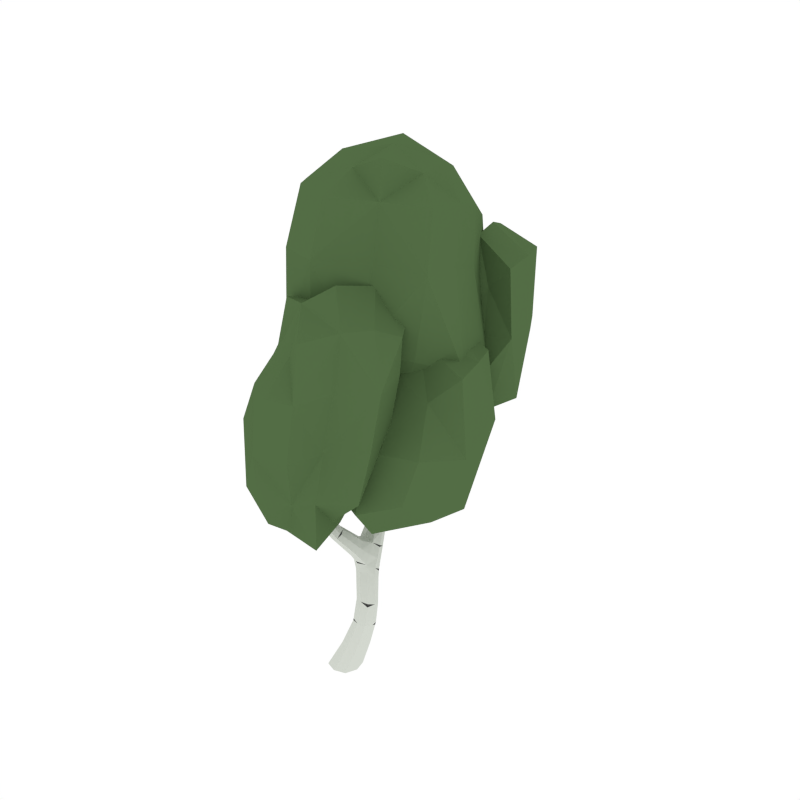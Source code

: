# Source: BirchTree_1.blend  (saved by Blender 2.81.16; exported with 4.5.12 LTS)
import bpy
from mathutils import Matrix  # noqa: F401  (used for matrix-valued properties, if any)

bpy.ops.wm.read_factory_settings(use_empty=True)
scene = bpy.context.scene
scene.name = 'Scene'

# ---- collections
col_collection_1 = bpy.data.collections.new('Collection 1'); scene.collection.children.link(col_collection_1)

# ---- materials (node trees are filled in below, after node groups)
mat_white = bpy.data.materials.new('White')
mat_white.alpha_threshold = 0.0
mat_white.diffuse_color = (0.6554, 0.686, 0.6257, 1.0)
mat_white.roughness = 0.5
mat_black = bpy.data.materials.new('Black')
mat_black.alpha_threshold = 0.0
mat_black.diffuse_color = (0.05497, 0.05497, 0.05497, 1.0)
mat_black.roughness = 0.5
mat_green = bpy.data.materials.new('Green')
mat_green.alpha_threshold = 0.0
mat_green.diffuse_color = (0.08744, 0.1523, 0.05986, 1.0)
mat_green.roughness = 0.5
mat_darkgreen = bpy.data.materials.new('DarkGreen')
mat_darkgreen.alpha_threshold = 0.0
mat_darkgreen.diffuse_color = (0.05316, 0.09084, 0.03697, 1.0)
mat_darkgreen.roughness = 0.5

# ---- material node trees

# ---- world
world_world = bpy.data.worlds.new('World'); scene.world = world_world
world_world.color = (1.0, 1.0, 1.0)
world_world.use_sun_shadow = False
world_world.sun_shadow_jitter_overblur = 0.0
world_world.cycles.sampling_method = 'NONE'
world_world.cycles.sample_map_resolution = 256

# ---- meshes
me_plane = bpy.data.meshes.new('Plane')
me_plane.from_pydata([(0.01736, -0.01319, 0.04334)], [], [])
_uv = me_plane.uv_layers.new(name='UVMap')
_uv.uv.foreach_set('vector', [])
me_plane.use_remesh_fix_poles = True
me_plane.use_remesh_preserve_attributes = False
me_plane.use_mirror_vertex_groups = False
me_plane.update()
me_cube = bpy.data.meshes.new('Cube')
me_cube.from_pydata([(-0.03067, 0.02068, 0.1795), (0.06396, 0.1084, 0.1715), (0.147, 0.02068, 0.1795), (0.05233, -0.06703, 0.1874), (-0.001354, -0.03261, -0.006082), (0.09101, 0.1868, 0.6599), (0.04778, 0.2655, 0.7539), (-0.04568, 0.1868, 0.6599), (0.01092, 0.1221, 0.7028), (0.03441, 0.2515, 0.617), (-0.1056, 0.3636, 0.9155), (-0.089, 0.2656, 0.7539), (-0.07937, 0.04583, 1.006), (-0.008785, 0.3231, 0.7073), (-0.236, -0.09346, 1.47), (-0.1438, 0.1, 1.025), (-0.1208, -0.007947, 0.9857), (-0.1853, 0.04623, 1.006), (-0.1745, -0.1589, 2.249), (-0.2574, -0.1421, 1.471), (-0.3134, -0.09177, 1.47), (-0.2919, -0.04311, 1.468), (-0.1913, -0.1256, 2.275), (-0.2233, -0.1223, 2.247), (-0.2148, -0.09044, 2.245), (-0.166, -0.127, 2.247), (-0.1779, 0.6313, 1.424), (-0.09257, 0.4789, 0.8623), (-0.03118, 0.4172, 0.8889), (-0.167, 0.4254, 0.8889), (-0.2822, 0.5868, 1.625), (-0.2723, 0.6799, 1.424), (-0.2412, 0.6153, 1.437), (-0.209, 0.6958, 1.412), (-0.03062, 0.7597, 1.983), (-0.217, 0.7345, 1.517), (-0.187, 0.6717, 1.539), (-0.2758, 0.7257, 1.539), (0.03198, 0.734, 2.653), (-0.04554, 0.7121, 1.995), (-0.08708, 0.8086, 1.995), (-0.102, 0.761, 2.007), (-0.328, 0.5327, 2.266), (-0.2338, 0.5898, 1.67), (-0.3084, 0.6341, 1.67), (-0.2599, 0.6371, 1.715), (-0.3068, 0.5134, 2.337), (-0.2914, 0.5426, 2.269), (-0.283, 0.5061, 2.266), (-0.3196, 0.4961, 2.264), (-0.1936, 0.7253, 1.741), (-0.2044, 0.7799, 1.716), (-0.1397, 0.7023, 1.716), (-0.1504, 0.7569, 1.692), (0.03057, 0.766, 2.686), (0.02319, 0.7972, 2.653), (0.0007305, 0.7633, 2.65), (0.05444, 0.768, 2.657), (-0.2067, 0.8865, 1.128), (-0.173, 0.478, 1.04), (-0.2313, 0.5443, 1.034), (-0.1022, 0.5215, 1.034), (-0.1335, 1.208, 1.27), (-0.158, 0.8584, 1.172), (-0.09605, 0.8542, 1.128), (-0.1448, 0.8823, 1.084), (-0.1086, 1.278, 1.622), (-0.1394, 1.153, 1.339), (-0.1877, 1.201, 1.304), (-0.08514, 1.161, 1.304), (-0.01125, 1.617, 1.799), (-0.1645, 1.428, 1.467), (-0.0627, 1.385, 1.467), (-0.114, 1.434, 1.433), (-0.03773, 1.641, 1.853), (-0.03367, 1.652, 1.791), (-0.05097, 1.605, 1.808), (-0.07338, 1.641, 1.799), (-0.05738, 1.306, 2.059), (-0.05653, 1.293, 1.639), (-0.1384, 1.337, 1.639), (-0.08641, 1.352, 1.655), (-0.06073, 1.279, 2.11), (-0.03507, 1.255, 2.059), (-0.07056, 1.244, 2.058), (-0.09287, 1.294, 2.059), (-0.1239, 1.531, 1.567), (-0.08091, 1.492, 1.598), (-0.07715, 1.535, 1.536), (-0.03413, 1.495, 1.567), (-0.2073, -0.113, 1.861), (-0.2599, -0.06922, 1.859), (-0.2743, -0.1098, 1.861), (-0.2216, -0.1536, 1.863), (-0.3163, 0.5192, 1.968), (-0.273, 0.5272, 1.987), (-0.2841, 0.5672, 2.006), (-0.3274, 0.5592, 1.987), (0.03682, 0.7632, 2.381), (-0.03051, 0.7616, 2.385), (-0.01018, 0.8021, 2.383), (0.01649, 0.7227, 2.383), (-0.1051, 1.282, 1.891), (-0.0819, 1.227, 1.891), (-0.04388, 1.24, 1.891), (-0.0671, 1.296, 1.892), (-0.08774, 1.617, 1.693), (-0.05886, 1.581, 1.71), (-0.0441, 1.625, 1.676), (-0.01523, 1.589, 1.693), (-0.01299, -0.1419, -0.006082), (0.1079, -0.03261, -0.006082), (0.01028, 0.07668, -0.006082), (-0.1106, -0.03261, -0.006082), (0.08284, 0.1867, 0.4612), (0.07302, 0.0556, 0.5155), (0.009585, 0.1211, 0.4883), (0.1463, 0.1211, 0.4883), (-0.1264, 0.1591, 0.8625), (-0.04114, 0.09578, 0.8252), (-0.0842, 0.2222, 0.8998), (0.001082, 0.1589, 0.8625), (-0.1462, 0.6706, 1.004), (-0.09627, 0.6582, 1.057), (-0.1694, 0.6725, 1.11), (-0.2194, 0.6848, 1.057), (-0.1883, 0.6351, 1.216), (-0.2125, 0.5488, 1.232), (-0.2563, 0.6105, 1.224), (-0.1445, 0.5734, 1.224), (-0.2298, -0.002928, 1.266), (-0.2619, -0.0515, 1.262), (-0.2077, -0.1011, 1.257), (-0.1756, -0.05255, 1.262), (-0.08332, -0.03261, -0.006082), (-0.01283, -0.04511, 0.1854), (0.01938, 0.07244, 0.3495), (-0.0746, 0.04936, -0.006082), (0.00737, 0.04936, -0.006082), (0.09552, 0.1438, 0.3327), (0.08934, 0.04936, -0.006082), (0.08061, -0.03261, -0.006082), (0.1663, 0.07244, 0.3495), (0.07189, -0.1146, -0.006082), (-0.01008, -0.1146, -0.006082), (0.09016, 0.001055, 0.3662), (-0.06429, 0.2157, 0.7076), (0.01679, 0.2785, 0.6615), (0.07243, 0.2157, 0.7076), (-0.01083, 0.1249, 0.7598), (0.08273, 0.2353, 0.6278), (0.1255, 0.07199, 0.5087), (-0.0374, 0.1383, 0.6921), (0.03035, 0.1703, 0.468), (-0.1224, 0.3357, 0.8104), (-0.04451, 0.3887, 0.7693), (0.0142, 0.3336, 0.8104), (-0.07661, 0.2841, 0.8765), (0.03953, 0.3087, 0.7189), (0.03021, 0.2101, 0.8043), (-0.1043, 0.2102, 0.8043), (-0.06301, 0.3087, 0.7189), (-0.1651, -0.0606, 1.099), (-0.1822, 0.03969, 1.121), (-0.1262, -0.01077, 1.11), (-0.2211, -0.01014, 1.11), (-0.1011, 0.08626, 1.02), (0.001226, 0.1116, 0.8345), (-0.1808, 0.08677, 1.02), (-0.09427, 0.1116, 0.8345), (-0.2524, -0.1483, 1.586), (-0.2889, -0.05284, 1.582), (-0.2336, -0.1016, 1.584), (-0.3077, -0.09949, 1.584), (-0.2589, -0.05643, 1.468), (-0.178, -0.08903, 1.258), (-0.2429, -0.08866, 1.258), (-0.2593, -0.0146, 1.265), (-0.177, -0.1507, 2.269), (-0.2073, -0.1, 2.266), (-0.1708, -0.1271, 2.268), (-0.2134, -0.1236, 2.268), (-0.158, -0.1517, 2.248), (-0.2517, -0.1422, 1.863), (-0.28, -0.07825, 1.859), (-0.2302, -0.08127, 1.859), (-0.2082, 0.5048, 0.9698), (-0.1331, 0.5781, 0.9521), (-0.07459, 0.4889, 0.9698), (-0.1461, 0.4364, 0.9817), (-0.0529, 0.3751, 0.9088), (-0.155, 0.3809, 0.9088), (-0.145, 0.4677, 0.8689), (-0.04342, 0.4613, 0.8689), (-0.2758, 0.7027, 1.486), (-0.2144, 0.7154, 1.47), (-0.1856, 0.6508, 1.486), (-0.2561, 0.619, 1.517), (-0.1771, 0.6671, 1.415), (-0.1228, 0.4835, 1.038), (-0.2721, 0.6432, 1.434), (-0.225, 0.6072, 1.036), (-0.257, 0.7508, 1.608), (-0.2009, 0.7495, 1.581), (-0.1743, 0.6901, 1.608), (-0.234, 0.685, 1.673), (-0.2062, 0.6336, 1.583), (-0.2909, 0.6845, 1.583), (-0.2541, 0.7461, 1.522), (-0.187, 0.705, 1.522), (-0.04405, 0.8058, 2.167), (0.01223, 0.7602, 2.161), (-0.00581, 0.7151, 2.167), (-0.06209, 0.7607, 2.174), (-0.05528, 0.7955, 1.986), (-0.1314, 0.724, 1.698), (-0.1641, 0.7, 1.735), (-0.1085, 0.7976, 2.004), (-0.3065, 0.5448, 1.772), (-0.2753, 0.5938, 1.835), (-0.2594, 0.5507, 1.804), (-0.3224, 0.5879, 1.804), (-0.2517, 0.5767, 1.636), (-0.3071, 0.6094, 1.636), (-0.2345, 0.6139, 1.704), (-0.291, 0.6478, 1.704), (-0.3168, 0.4975, 2.32), (-0.2962, 0.5322, 2.319), (-0.2902, 0.5053, 2.319), (-0.3228, 0.5245, 2.319), (-0.3329, 0.5119, 2.265), (-0.3087, 0.5733, 2.002), (-0.2675, 0.5491, 2.002), (-0.292, 0.5133, 1.973), (-0.1801, 0.7819, 1.698), (-0.02381, 0.7242, 1.986), (-0.07766, 0.724, 2.004), (-0.2124, 0.7584, 1.735), (-0.147, 0.7525, 1.868), (-0.1402, 0.8026, 1.85), (-0.09329, 0.7093, 1.85), (-0.08654, 0.7594, 1.832), (0.02708, 0.7891, 2.678), (0.04955, 0.7678, 2.681), (0.03257, 0.7427, 2.678), (0.0101, 0.7641, 2.675), (0.05101, 0.7437, 2.656), (-0.01212, 0.7317, 2.384), (0.004135, 0.7876, 2.651), (0.01837, 0.7924, 2.382), (-0.0978, 0.5828, 1.036), (-0.1676, 0.546, 1.23), (-0.2201, 0.5, 1.038), (-0.2333, 0.6386, 1.218), (-0.1766, 0.624, 1.123), (-0.193, 0.5087, 1.115), (-0.2446, 0.5706, 1.109), (-0.1227, 0.5409, 1.109), (-0.1415, 1.025, 1.153), (-0.1983, 1.023, 1.192), (-0.09326, 0.9876, 1.192), (-0.15, 0.986, 1.232), (-0.1968, 0.8747, 1.161), (-0.1965, 0.6793, 1.017), (-0.1158, 0.848, 1.161), (-0.104, 0.8683, 1.095), (-0.1234, 1.367, 1.381), (-0.1761, 1.356, 1.413), (-0.07414, 1.314, 1.413), (-0.1257, 1.278, 1.475), (-0.1733, 1.215, 1.278), (-0.09518, 1.187, 1.278), (-0.1008, 1.145, 1.33), (-0.1765, 1.176, 1.33), (-0.1003, 1.471, 1.47), (-0.1486, 1.468, 1.506), (-0.04973, 1.428, 1.506), (-0.09133, 1.419, 1.58), (-0.06135, 1.348, 1.527), (-0.1574, 1.391, 1.527), (-0.1525, 1.443, 1.441), (-0.07535, 1.412, 1.441), (-0.03208, 1.656, 1.835), (-0.06088, 1.647, 1.839), (-0.01688, 1.63, 1.839), (-0.04568, 1.62, 1.843), (-0.01211, 1.637, 1.793), (-0.04716, 1.484, 1.59), (-0.05955, 1.655, 1.793), (-0.1137, 1.511, 1.59), (-0.09248, 1.234, 1.766), (-0.07529, 1.307, 1.775), (-0.0501, 1.248, 1.77), (-0.1177, 1.292, 1.77), (-0.07528, 1.27, 1.626), (-0.1363, 1.304, 1.626), (-0.05826, 1.327, 1.651), (-0.1201, 1.359, 1.651), (-0.06636, 1.255, 2.097), (-0.05672, 1.3, 2.098), (-0.04013, 1.263, 2.097), (-0.08295, 1.292, 2.097), (-0.08096, 1.312, 2.059), (-0.04563, 1.272, 1.892), (-0.05744, 1.219, 1.891), (-0.1026, 1.251, 1.891), (-0.04355, 1.516, 1.544), (-0.03021, 1.576, 1.706), (-0.1117, 1.543, 1.544), (-0.08382, 1.597, 1.706), (-0.1004, 1.59, 1.635), (-0.06635, 1.553, 1.658), (-0.05497, 1.596, 1.612), (-0.02095, 1.559, 1.635), (-0.2011, -0.1439, 1.863), (-0.201, -0.1489, 2.248), (-0.2312, -0.09692, 2.245), (-0.1883, -0.1011, 2.245), (-0.1778, -0.123, 2.137), (-0.2277, -0.08437, 2.135), (-0.2378, -0.1188, 2.137), (-0.188, -0.1574, 2.139), (-0.3325, 0.5372, 1.973), (-0.3118, 0.5468, 2.268), (-0.278, 0.5268, 2.268), (-0.2992, 0.492, 2.265), (-0.3184, 0.5048, 2.153), (-0.2792, 0.514, 2.161), (-0.2886, 0.5519, 2.17), (-0.3278, 0.5426, 2.161), (0.03844, 0.7336, 2.382), (0.01075, 0.7401, 2.651), (-0.03206, 0.7919, 2.384), (0.04445, 0.7911, 2.656), (0.04896, 0.7665, 2.571), (-0.008988, 0.7628, 2.567), (0.01281, 0.7987, 2.569), (0.02716, 0.7305, 2.569), (-0.09227, 1.302, 1.892), (-0.03709, 1.284, 2.059), (-0.04749, 1.236, 2.058), (-0.09033, 1.266, 2.058), (-0.09781, 1.289, 1.991), (-0.07514, 1.237, 1.99), (-0.03863, 1.249, 1.991), (-0.06131, 1.302, 1.992), (-0.01837, 1.609, 1.68), (-0.07353, 1.63, 1.68), (-0.02592, 1.602, 1.806), (-0.07169, 1.62, 1.806), (-0.08056, 1.629, 1.746), (-0.05491, 1.593, 1.759), (-0.03889, 1.639, 1.733), (-0.01324, 1.603, 1.746), (-0.09204, -0.1146, -0.006082), (-0.004106, 0.08646, 0.1735), (0.1291, 0.08646, 0.1735), (0.1204, -0.04511, 0.1854), (0.003342, -0.1232, 0.0423), (0.1177, -0.01929, 0.04031), (0.0237, 0.08461, 0.03832), (-0.09065, -0.01929, 0.04031), (0.1329, 0.1703, 0.468), (0.06512, 0.1383, 0.6921), (0.02299, 0.07199, 0.5087), (-0.01979, 0.2353, 0.6278), (0.05333, 0.2262, 0.5561), (0.03519, 0.09611, 0.6297), (-0.02409, 0.1612, 0.5929), (0.1126, 0.1612, 0.5929), (-0.03094, 0.2063, 0.8905), (-0.08411, 0.005497, 0.9906), (-0.1267, 0.2065, 0.8905), (-0.1633, 0.005598, 0.9906), (-0.1539, 0.1064, 0.9293), (-0.07836, 0.04734, 0.9001), (-0.112, 0.1651, 0.9585), (-0.03649, 0.1061, 0.9293), (-0.2115, 0.6837, 1.097), (-0.1889, 0.8902, 1.095), (-0.1216, 0.6608, 1.097), (-0.1017, 0.6623, 1.017), (-0.1455, 0.7681, 1.041), (-0.09617, 0.7485, 1.09), (-0.1642, 0.7581, 1.138), (-0.2135, 0.7777, 1.09), (-0.1492, 0.61, 1.218), (-0.2513, 0.5732, 1.23), (-0.2022, 0.6075, 1.434), (-0.2489, 0.7044, 1.415), (-0.2004, 0.6707, 1.331), (-0.2293, 0.5878, 1.352), (-0.2657, 0.6512, 1.342), (-0.1641, 0.6073, 1.342), (-0.1948, -0.01581, 1.265), (-0.2324, -0.1301, 1.471), (-0.2911, -0.1294, 1.471), (-0.3163, -0.05454, 1.468), (-0.2714, -0.02986, 1.401), (-0.2964, -0.07849, 1.401), (-0.241, -0.1286, 1.401), (-0.2161, -0.07997, 1.401), (-0.06853, -0.09332, -0.006082), (0.03573, 0.0189, 0.362), (-0.05561, 0.02811, -0.006082), (0.03975, 0.126, 0.3369), (0.0529, -0.09332, -0.006082), (0.1459, 0.0189, 0.362), (0.06582, 0.02811, -0.006082), (0.15, 0.126, 0.3369), (-0.06808, 0.1513, 0.7578), (-0.03765, 0.2628, 0.673), (0.06487, 0.2628, 0.673), (0.04564, 0.1512, 0.7578), (-0.1214, 0.2795, 0.8518), (-0.09806, 0.376, 0.7796), (0.004248, 0.3744, 0.7796), (-0.007601, 0.2784, 0.8518), (-0.1317, -0.04815, 1.102), (-0.2028, -0.04797, 1.102), (-0.1444, 0.02678, 1.118), (-0.2157, 0.02753, 1.118), (-0.2289, -0.1368, 1.586), (-0.2851, -0.1359, 1.586), (-0.2569, -0.06588, 1.582), (-0.3118, -0.06366, 1.582), (-0.1657, -0.1452, 2.263), (-0.1974, -0.1429, 2.263), (-0.1882, -0.1078, 2.261), (-0.2198, -0.1049, 2.261), (-0.1952, 0.4572, 0.9787), (-0.1965, 0.5779, 0.9696), (-0.08533, 0.5629, 0.9696), (-0.09461, 0.4458, 0.9787), (-0.2866, 0.6567, 1.519), (-0.2528, 0.7256, 1.474), (-0.1841, 0.6859, 1.474), (-0.2143, 0.6149, 1.519), (-0.2703, 0.7105, 1.641), (-0.2357, 0.7652, 1.588), (-0.1735, 0.7193, 1.588), (-0.2002, 0.6632, 1.641), (-0.06705, 0.7952, 2.173), (-0.01148, 0.7938, 2.162), (0.01737, 0.7268, 2.162), (-0.03854, 0.7261, 2.173), (-0.2793, 0.5371, 1.78), (-0.326, 0.5647, 1.78), (-0.2554, 0.5736, 1.827), (-0.3031, 0.6018, 1.827), (-0.3017, 0.4959, 2.305), (-0.3262, 0.5104, 2.305), (-0.2862, 0.5217, 2.306), (-0.3108, 0.5361, 2.306), (-0.1119, 0.7931, 1.836), (-0.07632, 0.7239, 1.836), (-0.122, 0.7179, 1.864), (-0.1568, 0.7887, 1.864), (0.01231, 0.7819, 2.67), (0.04179, 0.7845, 2.674), (0.04617, 0.7499, 2.674), (0.01671, 0.7472, 2.67), (-0.124, 0.5921, 1.101), (-0.1448, 0.5096, 1.113), (-0.2365, 0.5313, 1.113), (-0.2263, 0.6177, 1.101), (-0.1828, 1.033, 1.163), (-0.1024, 1.008, 1.163), (-0.1875, 1.005, 1.222), (-0.1104, 0.9764, 1.222), (-0.1625, 1.374, 1.389), (-0.08518, 1.343, 1.389), (-0.165, 1.33, 1.472), (-0.08275, 1.293, 1.472), (-0.1375, 1.48, 1.479), (-0.06252, 1.45, 1.479), (-0.1368, 1.433, 1.554), (-0.05599, 1.397, 1.554), (-0.05169, 1.655, 1.825), (-0.01796, 1.642, 1.825), (-0.06121, 1.629, 1.833), (-0.02822, 1.616, 1.833), (-0.1153, 1.26, 1.767), (-0.06535, 1.226, 1.767), (-0.1031, 1.313, 1.774), (-0.05174, 1.282, 1.774), (-0.0816, 1.271, 2.087), (-0.04995, 1.249, 2.087), (-0.07461, 1.304, 2.088), (-0.04251, 1.283, 2.088), (-0.02623, 1.579, 1.618), (-0.03552, 1.547, 1.652), (-0.08656, 1.602, 1.618), (-0.09433, 1.57, 1.652), (-0.1703, -0.1495, 2.138), (-0.2155, -0.147, 2.138), (-0.2452, -0.09158, 2.135), (-0.2003, -0.09541, 2.135), (-0.3328, 0.5214, 2.155), (-0.3106, 0.5568, 2.168), (-0.2741, 0.5352, 2.168), (-0.2965, 0.5, 2.155), (0.0471, 0.7406, 2.571), (0.003636, 0.7375, 2.568), (-0.007126, 0.789, 2.568), (0.03633, 0.7915, 2.571), (-0.08553, 1.308, 1.991), (-0.04054, 1.279, 1.991), (-0.05151, 1.229, 1.991), (-0.09531, 1.26, 1.991), (-0.01524, 1.623, 1.736), (-0.06654, 1.643, 1.736), (-0.02807, 1.589, 1.756), (-0.07775, 1.609, 1.756), (-0.07224, -0.09721, 0.0418), (-0.05697, 0.05863, 0.03882), (0.09928, 0.05863, 0.03882), (0.08401, -0.09721, 0.0418), (0.1023, 0.2099, 0.5653), (0.08872, 0.1124, 0.6205), (-0.01381, 0.1124, 0.6205), (-0.0001979, 0.2099, 0.5653), (-0.06371, 0.1502, 0.9512), (-0.03862, 0.06203, 0.9074), (-0.152, 0.1506, 0.9512), (-0.1265, 0.06211, 0.9074), (-0.2047, 0.7717, 1.126), (-0.193, 0.7764, 1.053), (-0.1189, 0.747, 1.126), (-0.1027, 0.7572, 1.053), (-0.1656, 0.6436, 1.334), (-0.2635, 0.6143, 1.35), (-0.1879, 0.5821, 1.35), (-0.2425, 0.6772, 1.334), (-0.2378, -0.04303, 1.401), (-0.2144, -0.1165, 1.401), (-0.2752, -0.116, 1.401), (-0.2975, -0.04137, 1.401), (0.1285, 0.06414, 0.4871), (0.0694, 0.2559, 0.6616), (0.03468, 0.02328, 0.3741), (-0.008775, 0.08401, 0.1616), (0.1472, 0.1208, 0.3156), (-0.01945, 0.1166, 0.7784), (0.01916, 0.3235, 0.8021), (-0.08469, 0.03941, 1.017), (-0.132, 0.05372, 0.9198), (-0.1615, 0.4144, 0.8793), (-0.004086, 0.215, 0.5777), (-0.1748, -0.08619, 1.247), (-0.1403, 0.03245, 1.109), (-0.1985, -0.04212, 1.09), (-0.2556, -0.0666, 1.595), (-0.2541, -0.1417, 1.843), (-0.1029, 0.4568, 0.9961), (-0.2255, 0.611, 1.06), (-0.1466, 0.577, 1.236), (-0.2078, 0.6923, 1.4), (-0.08312, 1.358, 1.4), (-0.1396, 1.307, 1.608), (-0.03677, 1.484, 1.557), (-0.1446, 0.7006, 1.701), (-0.2564, 0.5554, 1.787), (-0.05021, 0.7118, 1.981), (-0.2911, 0.515, 1.959), (-0.3063, 0.6401, 1.66), (-0.2618, 1.092, 1.19), (-0.07014, 1.301, 1.2), (0.2196, 0.8648, 1.279), (-0.09895, 0.8691, 1.276), (-0.0635, 0.7045, 0.9433), (-0.1143, 1.039, 1.49), (-0.1015, 1.199, 1.457), (-0.06208, 1.038, 0.948), (0.2471, 1.122, 1.234), (-0.2648, 0.9557, 1.221), (-0.08553, 1.791, 1.97), (0.1477, 1.526, 2.098), (-0.07286, 1.48, 2.149), (-0.367, 1.505, 2.099), (-0.08609, 1.419, 1.652), (0.1224, 1.698, 2.007), (-0.1013, 1.599, 1.533), (-0.06628, 1.668, 2.546), (-0.06462, 1.8, 2.468), (0.2044, 0.9533, 2.264), (0.493, 1.369, 2.333), (0.1888, 1.511, 2.353), (-0.02946, 1.302, 2.319), (0.2018, 1.28, 1.701), (0.5545, 1.037, 2.292), (0.2013, 0.8656, 1.616), (0.1964, 1.378, 2.917), (0.2116, 1.109, 2.91), (-0.3403, 0.4991, 2.306), (0.1402, 0.3343, 2.307), (0.05269, -0.4792, 2.236), (-0.397, -0.3606, 2.204), (-0.194, -0.1275, 2.712), (-0.3791, 0.3346, 1.515), (-0.6879, -0.04398, 1.433), (0.08399, 0.2347, 2.785), (0.4186, -0.108, 2.286), (-0.6154, 0.06255, 2.256), (-0.3, -0.2539, 1.101), (-0.06565, 0.02361, 1.124), (-0.4543, -0.4385, 1.471), (0.0664, 0.2149, 1.621), (-0.06889, -0.4134, 1.467), (0.3006, -0.1963, 1.509), (0.2421, 1.288, 1.982), (-0.5503, 1.347, 1.949), (-0.5946, 0.1237, 2.31), (0.04477, 0.121, 2.372), (-0.174, 0.3863, 1.526), (0.1773, 1.194, 3.017), (0.3788, 0.6803, 3.258), (-0.4055, 0.8856, 1.335), (-0.9366, 0.707, 2.104), (0.5029, 0.5954, 2.196), (-0.06645, 0.5916, 3.562), (-0.284, 1.008, 3.409), (0.05095, 0.3143, 3.281), (-0.5009, 1.384, 2.864), (-0.528, 0.2438, 3.306), (-0.7233, 0.7539, 3.089), (0.2206, -0.01929, 1.788), (0.6308, 0.7807, 1.831), (0.2003, 0.9417, 1.853), (-0.1813, 0.712, 1.818), (0.2113, 0.5899, 1.258), (0.7652, 0.2846, 1.798), (0.2099, 0.02922, 1.145), (0.2028, 0.8642, 2.393), (0.225, 0.4864, 2.389), (-0.3071, 0.2614, 1.785), (-0.1023, 1.036, 2.277), (-0.3493, 1.719, 2.004), (-0.309, 0.7918, 1.011), (-0.2465, 0.8684, 1.258), (-0.3333, 1.242, 1.387), (-0.2483, 1.217, 1.19), (-0.07485, 1.113, 1.059), (-0.0883, 1.257, 1.37), (0.1273, 1.251, 1.22), (0.07049, 1.022, 1.057), (0.0915, 0.9798, 1.469), (0.07694, 0.7801, 1.301), (-0.08693, 0.7681, 1.101), (-0.1289, 0.8437, 1.486), (-0.219, 1.038, 1.02), (-0.3273, 1.006, 1.446), (0.04011, 0.8577, 1.088), (0.03895, 1.134, 1.401), (-0.1137, 1.15, 1.515), (-0.05352, 0.8792, 0.8774), (0.2468, 0.9872, 1.247), (-0.2913, 1.025, 1.193), (-0.2133, 1.457, 1.755), (-0.09975, 1.688, 1.652), (0.05495, 1.624, 1.662), (-0.07917, 1.387, 1.826), (-0.2341, 1.621, 1.66), (0.1231, 1.387, 1.764), (-0.2722, 1.383, 2.149), (-0.09153, 1.429, 1.523), (-0.2312, 1.781, 2.353), (-0.06996, 1.85, 2.31), (0.1306, 1.617, 2.441), (-0.06692, 1.51, 2.468), (-0.3278, 1.596, 2.478), (0.07174, 1.766, 2.347), (-0.06521, 1.743, 2.52), (-0.3675, 1.612, 2.045), (-0.251, 1.798, 1.976), (0.06344, 1.476, 2.139), (0.05275, 1.75, 1.981), (0.2185, 1.613, 2.046), (-0.04216, 1.288, 1.852), (0.1986, 0.8771, 1.861), (0.4656, 0.9528, 1.836), (0.1902, 1.502, 1.901), (-0.05159, 0.9403, 1.823), (0.4354, 1.322, 1.879), (-0.01182, 1.503, 2.339), (0.2012, 1.092, 1.684), (0.02417, 1.147, 2.716), (0.2108, 1.049, 2.678), (0.4523, 1.441, 2.794), (0.192, 1.501, 2.776), (0.001456, 1.388, 2.783), (0.4854, 1.088, 2.746), (0.2025, 1.282, 2.952), (-0.03084, 1.185, 2.293), (-0.02549, 0.8464, 2.275), (0.3609, 1.464, 2.352), (0.3543, 1.005, 2.271), (0.578, 1.218, 2.308), (-0.4927, 0.0434, 2.629), (-0.4993, -0.1463, 2.215), (-0.3784, 0.4475, 1.884), (-0.06545, 0.4642, 2.311), (0.2117, 0.4067, 2.625), (0.1351, 0.3244, 1.957), (0.3375, 0.1629, 2.297), (0.2617, 0.01566, 2.614), (0.003187, -0.5068, 1.828), (-0.1856, -0.4903, 2.209), (-0.2644, -0.2096, 2.504), (-0.4075, -0.3685, 1.827), (-0.1943, 0.4356, 2.66), (-0.6881, -0.001167, 1.816), (0.00998, -0.3829, 2.587), (0.3622, -0.1447, 1.876), (-0.6367, -0.2706, 1.452), (-0.06202, 0.03839, 2.809), (0.1734, -0.2563, 2.26), (-0.396, 0.2132, 2.277), (-0.2915, 0.1128, 1.273), (-0.01806, 0.08666, 1.341), (-0.138, -0.3614, 1.209), (-0.367, -0.3334, 1.208), (-0.5106, -0.1205, 1.167), (0.04743, -0.1713, 1.275), (-0.2243, -0.1648, 1.123), (-0.465, 0.07372, 1.463), (-0.1366, 0.2956, 1.604), (-0.2364, -0.5398, 1.479), (0.1708, 0.02674, 1.597), (0.04604, -0.3175, 1.469), (0.1611, 0.5655, 1.655), (0.3154, 0.3301, 2.308), (0.185, 1.242, 2.605), (-0.1319, 1.423, 1.934), (-0.5486, 1.225, 1.473), (-0.5206, 1.376, 2.459), (-0.8293, 1.046, 2.017), (-0.7669, 0.7189, 1.568), (-0.5779, 0.1405, 2.91), (-0.2941, 0.04614, 2.378), (-0.001973, 0.07371, 1.819), (0.05223, 0.251, 2.913), (-0.03366, 1.07, 1.484), (0.3971, 0.6267, 2.854), (-0.4946, 0.1752, 1.757), (-0.8769, 0.7596, 2.699), (0.4053, 0.3836, 3.304), (-0.2904, 0.6033, 1.336), (-0.801, 0.3719, 2.206), (0.4411, 0.943, 2.08), (0.05039, 1.055, 3.253), (-0.355, 1.093, 3.132), (-0.351, 0.4489, 3.489), (0.03983, 0.3574, 3.537), (0.2422, 0.6992, 3.484), (-0.5736, 0.7821, 3.313), (-0.1664, 0.7982, 3.568), (0.3239, 0.9116, 3.183), (-0.1055, 1.322, 2.86), (-0.2525, 0.145, 3.298), (-0.7595, 1.079, 2.936), (-0.6956, 0.4673, 3.26), (-0.09849, 0.6023, 1.384), (0.2097, -0.1285, 1.368), (0.6094, 0.1422, 1.347), (0.2072, 0.8106, 1.441), (-0.1399, 0.1403, 1.35), (0.536, 0.6768, 1.4), (-0.1154, 0.9888, 1.831), (0.2144, 0.3543, 1.137), (-0.1644, 0.4071, 2.241), (0.2287, 0.2799, 2.177), (0.4996, 0.8578, 2.261), (0.1964, 1.017, 2.26), (-0.1404, 0.8766, 2.282), (0.6184, 0.423, 2.249), (0.2126, 0.7076, 2.449), (-0.3116, 0.5195, 1.794), (-0.1185, 0.0556, 1.783), (0.4626, 0.9372, 1.849), (0.552, 0.08406, 1.789), (0.6813, 0.5573, 1.807), (-0.1998, 0.8228, 1.121), (-0.2457, 0.9068, 1.397), (-0.1772, 1.087, 1.087), (-0.2358, 1.299, 1.317), (0.004089, 0.8449, 1.149), (0.0351, 0.8504, 1.432), (0.09059, 1.191, 1.083), (0.06359, 1.264, 1.346), (-0.3109, 0.9336, 0.9505), (-0.3816, 1.144, 1.433), (0.04579, 0.9262, 1.056), (0.09818, 1.092, 1.451), (-0.2339, 1.336, 1.891), (-0.2679, 1.803, 1.721), (0.09432, 1.29, 1.901), (0.08479, 1.815, 1.72), (-0.2166, 1.537, 1.692), (0.06749, 1.52, 1.697), (-0.2634, 1.723, 2.411), (-0.239, 1.91, 2.233), (0.08284, 1.894, 2.23), (0.08278, 1.708, 2.395), (0.1066, 1.444, 2.385), (-0.2475, 1.44, 2.39), (0.005918, 1.456, 2.004), (0.07817, 0.9503, 1.958), (0.3083, 1.341, 2.033), (0.3969, 0.8323, 1.969), (0.01138, 1.104, 1.832), (0.5428, 1.151, 1.813), (0.01048, 1.268, 2.762), (0.03198, 0.9563, 2.594), (0.322, 1.084, 2.58), (0.505, 1.267, 2.792), (0.3528, 1.527, 2.664), (0.08851, 1.403, 2.661), (-0.3648, -0.09082, 2.451), (-0.6538, -0.2479, 1.821), (-0.03593, 0.4225, 2.535), (-0.08595, 0.4124, 1.946), (-0.1433, -0.2945, 2.434), (-0.2272, -0.5693, 1.836), (0.3351, 0.1893, 2.53), (0.2862, 0.1286, 1.933), (-0.2635, 0.2074, 2.629), (-0.4605, 0.1457, 1.835), (0.1495, -0.1586, 2.62), (0.09607, -0.2846, 1.835), (-0.4645, 0.07747, 1.153), (-0.1547, 0.1875, 1.391), (0.09478, -0.02375, 1.389), (0.0701, -0.3498, 1.153), (-0.2479, -0.4565, 1.277), (-0.4738, -0.225, 1.267), (0.1369, 0.3835, 1.905), (0.4317, 0.3022, 2.903), (-0.1969, 1.241, 1.599), (-0.1081, 1.563, 2.473), (-0.2936, 0.014, 1.961), (-0.2651, 0.03129, 2.925), (-0.7269, 0.9619, 1.669), (-0.9036, 1.169, 2.549), (0.09177, 0.8257, 1.519), (0.335, 0.9007, 2.764), (-0.7574, 0.3502, 1.579), (-0.6949, 0.4441, 2.841), (0.1766, 0.8678, 3.409), (-0.1328, 1.306, 3.124), (-0.6471, 1.068, 3.17), (-0.4839, 0.5814, 3.462), (-0.2153, 0.3791, 3.433), (0.2194, 0.5219, 3.443), (-0.06501, 0.8791, 1.503), (-0.08495, -0.05708, 1.475), (0.4648, 0.9257, 1.517), (0.4912, -0.001226, 1.482), (-0.2177, 0.3771, 1.314), (0.6593, 0.4259, 1.328), (-0.09056, 0.6718, 2.239), (-0.03956, 0.2097, 2.1), (0.4554, 0.287, 2.085), (0.5566, 0.6826, 2.258), (0.4046, 0.9523, 2.15), (0.01988, 0.8865, 2.146)], [], [(0, 361, 514, 135), (0, 135, 403, 136), (0, 136, 405, 355), (0, 541, 515, 361), (1, 360, 515, 541), (1, 355, 405, 139), (1, 139, 542, 356), (1, 356, 516, 360), (2, 359, 516, 356), (2, 356, 542, 142), (2, 142, 407, 357), (2, 357, 517, 359), (3, 358, 517, 357), (3, 357, 407, 145), (3, 145, 403, 135), (3, 135, 514, 358), (4, 134, 404, 138), (4, 138, 408, 141), (4, 141, 406, 144), (4, 144, 402, 134), (5, 363, 519, 369), (5, 369, 518, 150), (5, 150, 539, 148), (5, 148, 413, 363), (6, 159, 413, 148), (6, 148, 412, 158), (6, 158, 416, 544), (6, 544, 417, 159), (7, 365, 548, 368), (7, 368, 520, 152), (7, 152, 410, 146), (7, 146, 411, 365), (8, 152, 520, 367), (8, 367, 519, 363), (8, 363, 413, 149), (8, 149, 410, 152), (9, 150, 518, 366), (9, 366, 548, 365), (9, 365, 411, 147), (9, 147, 539, 150), (10, 191, 414, 157), (10, 157, 417, 190), (10, 190, 433, 189), (10, 189, 430, 191), (11, 161, 411, 146), (11, 146, 410, 160), (11, 160, 414, 154), (11, 154, 415, 161), (12, 371, 523, 377), (12, 377, 522, 166), (12, 166, 545), (12, 545, 371), (13, 158, 412, 147), (13, 147, 411, 161), (13, 161, 415, 155), (13, 155, 416, 158), (14, 395, 535, 401), (14, 401, 534, 174), (14, 174, 424, 172), (14, 172, 422, 395), (15, 166, 522, 376), (15, 376, 524, 168), (15, 168, 421, 163), (15, 163, 550, 166), (16, 373, 546, 375), (16, 375, 523, 371), (16, 371, 418, 162), (16, 162, 551, 373), (17, 168, 524, 374), (17, 374, 546, 373), (17, 373, 551, 165), (17, 165, 421, 168), (18, 315, 495, 321), (18, 321, 494, 182), (18, 182, 426, 178), (18, 178, 427, 315), (19, 396, 536, 400), (19, 400, 535, 395), (19, 395, 422, 170), (19, 170, 423, 396), (20, 397, 537, 399), (20, 399, 536, 396), (20, 396, 423, 173), (20, 173, 425, 397), (21, 174, 534, 398), (21, 398, 537, 397), (21, 397, 425, 171), (21, 171, 424, 174), (22, 181, 427, 178), (22, 178, 426, 180), (22, 180, 428, 179), (22, 179, 429, 181), (23, 316, 496, 320), (23, 320, 495, 315), (23, 315, 427, 181), (23, 181, 429, 316), (24, 317, 497, 319), (24, 319, 496, 316), (24, 316, 429, 179), (24, 179, 428, 317), (25, 182, 494, 318), (25, 318, 497, 317), (25, 317, 428, 180), (25, 180, 426, 182), (26, 388, 532, 393), (26, 393, 530, 198), (26, 198, 436, 196), (26, 196, 437, 388), (27, 193, 416, 155), (27, 155, 415, 192), (27, 192, 431, 187), (27, 187, 432, 193), (28, 190, 417, 156), (28, 156, 416, 193), (28, 193, 432, 188), (28, 188, 433, 190), (29, 192, 547), (29, 547, 191), (29, 191, 430, 186), (29, 186, 431, 192), (30, 223, 434, 197), (30, 197, 437, 222), (30, 222, 446, 218), (30, 218, 447, 223), (31, 389, 533, 392), (31, 392, 531, 200), (31, 200, 434, 194), (31, 194, 435, 389), (32, 200, 531, 391), (32, 391, 532, 388), (32, 388, 437, 197), (32, 197, 434, 200), (33, 198, 557), (33, 557, 389), (33, 389, 435, 195), (33, 195, 436, 198), (34, 235, 455, 241), (34, 241, 454, 214), (34, 214, 443, 211), (34, 211, 444, 235), (35, 209, 436, 195), (35, 195, 435, 208), (35, 208, 439, 203), (35, 203, 440, 209), (36, 206, 437, 196), (36, 196, 436, 209), (36, 209, 440, 204), (36, 204, 441, 206), (37, 208, 435, 194), (37, 194, 434, 207), (37, 207, 438, 202), (37, 202, 439, 208), (38, 331, 503, 337), (38, 337, 502, 246), (38, 246, 460, 244), (38, 244, 461, 331), (39, 236, 563), (39, 563, 235), (39, 235, 444, 212), (39, 212, 445, 236), (40, 214, 454, 239), (40, 239, 457, 217), (40, 217, 442, 210), (40, 210, 443, 214), (41, 217, 457, 238), (41, 238, 456, 236), (41, 236, 445, 213), (41, 213, 442, 217), (42, 323, 499, 329), (42, 329, 498, 230), (42, 230, 451, 229), (42, 229, 453, 323), (43, 222, 437, 206), (43, 206, 441, 224), (43, 224, 448, 562), (43, 562, 446, 222), (44, 225, 565), (44, 565, 223), (44, 223, 447, 221), (44, 221, 449, 225), (45, 224, 441, 205), (45, 205, 438, 225), (45, 225, 449, 219), (45, 219, 448, 224), (46, 229, 451, 226), (46, 226, 450, 228), (46, 228, 452, 227), (46, 227, 453, 229), (47, 324, 500, 328), (47, 328, 499, 323), (47, 323, 453, 227), (47, 227, 452, 324), (48, 325, 501, 327), (48, 327, 500, 324), (48, 324, 452, 228), (48, 228, 450, 325), (49, 230, 498, 326), (49, 326, 501, 325), (49, 325, 450, 226), (49, 226, 451, 230), (50, 237, 438, 205), (50, 205, 441, 216), (50, 216, 456, 238), (50, 238, 457, 237), (51, 234, 439, 202), (51, 202, 438, 237), (51, 237, 457, 239), (51, 239, 454, 234), (52, 216, 561), (52, 561, 215), (52, 215, 455, 240), (52, 240, 456, 216), (53, 215, 440, 203), (53, 203, 439, 234), (53, 234, 454, 241), (53, 241, 455, 215), (54, 244, 460, 243), (54, 243, 459, 242), (54, 242, 458, 245), (54, 245, 461, 244), (55, 333, 505, 336), (55, 336, 504, 248), (55, 248, 458, 242), (55, 242, 459, 333), (56, 248, 504, 335), (56, 335, 503, 331), (56, 331, 461, 245), (56, 245, 458, 248), (57, 246, 502, 334), (57, 334, 505, 333), (57, 333, 459, 243), (57, 243, 460, 246), (58, 379, 527, 385), (58, 385, 526, 262), (58, 262, 468, 259), (58, 259, 466, 379), (59, 252, 430, 189), (59, 189, 554, 199), (59, 199, 463, 255), (59, 255, 464, 252), (60, 201, 431, 186), (60, 186, 430, 252), (60, 252, 464, 256), (60, 555, 201), (61, 199, 554, 188), (61, 188, 432, 250), (61, 250, 462, 257), (61, 257, 463, 199), (62, 271, 467, 258), (62, 258, 466, 270), (62, 270, 470, 266), (62, 266, 471, 271), (63, 262, 526, 384), (63, 384, 528, 264), (63, 264, 469, 261), (63, 261, 468, 262), (64, 264, 528, 383), (64, 383, 529, 265), (64, 265, 467, 260), (64, 260, 469, 264), (65, 265, 529, 382), (65, 382, 527, 379), (65, 379, 466, 258), (65, 258, 467, 265), (66, 295, 559), (66, 269, 473, 294), (66, 294, 483, 290), (66, 290, 482, 295), (67, 273, 468, 261), (67, 261, 469, 272), (67, 272, 473, 269), (67, 269, 472, 273), (68, 270, 466, 259), (68, 259, 468, 273), (68, 273, 472, 267), (68, 267, 470, 270), (69, 272, 469, 260), (69, 260, 467, 271), (69, 271, 471, 268), (69, 268, 473, 272), (70, 348, 512, 353), (70, 353, 510, 286), (70, 286, 479, 284), (70, 284, 481, 348), (71, 280, 470, 267), (71, 267, 472, 279), (71, 279, 476, 275), (71, 275, 474, 280), (72, 278, 473, 268), (72, 268, 558, 281), (72, 281, 475, 276), (72, 276, 477, 278), (73, 281, 558, 266), (73, 266, 470, 280), (73, 280, 474, 274), (73, 274, 475, 281), (74, 284, 479, 282), (74, 282, 478, 283), (74, 283, 480, 285), (74, 285, 481, 284), (75, 286, 510, 352), (75, 352, 511, 288), (75, 288, 478, 282), (75, 282, 479, 286), (76, 349, 513, 351), (76, 351, 512, 348), (76, 348, 481, 285), (76, 285, 480, 349), (77, 288, 511, 350), (77, 350, 513, 349), (77, 349, 480, 283), (77, 283, 478, 288), (78, 339, 507, 345), (78, 345, 506, 302), (78, 302, 488, 299), (78, 299, 489, 339), (79, 294, 473, 278), (79, 278, 477, 296), (79, 296, 485, 292), (79, 292, 483, 294), (80, 297, 476, 279), (80, 559, 295), (80, 295, 482, 293), (80, 293, 484, 297), (81, 296, 477, 277), (81, 277, 476, 297), (81, 297, 484, 291), (81, 291, 485, 296), (82, 301, 486, 298), (82, 298, 487, 300), (82, 300, 489, 299), (82, 299, 488, 301), (83, 340, 508, 344), (83, 344, 507, 339), (83, 339, 489, 300), (83, 300, 487, 340), (84, 341, 509, 343), (84, 343, 508, 340), (84, 340, 487, 298), (84, 298, 486, 341), (85, 302, 506, 342), (85, 342, 509, 341), (85, 341, 486, 301), (85, 301, 488, 302), (86, 308, 474, 275), (86, 275, 476, 289), (86, 289, 493, 310), (86, 310, 492, 308), (87, 289, 476, 277), (87, 277, 477, 287), (87, 287, 491, 311), (87, 311, 493, 289), (88, 306, 475, 274), (88, 274, 474, 308), (88, 308, 492, 312), (88, 312, 490, 306), (89, 287, 560), (89, 560, 306), (89, 306, 490, 313), (89, 313, 491, 287), (90, 314, 422, 172), (90, 172, 552, 185), (90, 185, 497, 318), (90, 318, 494, 314), (91, 185, 552, 171), (91, 171, 425, 184), (91, 184, 496, 319), (91, 319, 497, 185), (92, 184, 425, 173), (92, 553, 183), (92, 183, 495, 320), (92, 320, 496, 184), (93, 183, 553), (93, 170, 422, 314), (93, 314, 494, 321), (93, 321, 495, 183), (94, 322, 447, 218), (94, 564, 233), (94, 233, 501, 326), (94, 326, 498, 322), (95, 233, 564), (95, 220, 448, 232), (95, 232, 500, 327), (95, 327, 501, 233), (96, 232, 448, 219), (96, 219, 449, 231), (96, 231, 499, 328), (96, 328, 500, 232), (97, 231, 449, 221), (97, 221, 447, 322), (97, 322, 498, 329), (97, 329, 499, 231), (98, 330, 444, 211), (98, 211, 443, 249), (98, 249, 505, 334), (98, 334, 502, 330), (99, 332, 442, 213), (99, 213, 445, 247), (99, 247, 503, 335), (99, 335, 504, 332), (100, 249, 443, 210), (100, 210, 442, 332), (100, 332, 504, 336), (100, 336, 505, 249), (101, 247, 445, 212), (101, 212, 444, 330), (101, 330, 502, 337), (101, 337, 503, 247), (102, 338, 484, 293), (102, 293, 482, 305), (102, 305, 509, 342), (102, 342, 506, 338), (103, 305, 482, 290), (103, 290, 483, 304), (103, 304, 508, 343), (103, 343, 509, 305), (104, 304, 483, 292), (104, 292, 485, 303), (104, 303, 507, 344), (104, 344, 508, 304), (105, 303, 485, 291), (105, 291, 484, 338), (105, 338, 506, 345), (105, 345, 507, 303), (106, 347, 492, 310), (106, 310, 493, 309), (106, 309, 513, 350), (106, 350, 511, 347), (107, 309, 493, 311), (107, 311, 491, 307), (107, 307, 512, 351), (107, 351, 513, 309), (108, 346, 490, 312), (108, 312, 492, 347), (108, 347, 511, 352), (108, 352, 510, 346), (109, 307, 491, 313), (109, 313, 490, 346), (109, 346, 510, 353), (109, 353, 512, 307), (110, 144, 406, 143), (110, 143, 517, 358), (110, 358, 514, 354), (110, 354, 402, 144), (111, 141, 408, 140), (111, 140, 516, 359), (111, 359, 517, 143), (111, 143, 406, 141), (112, 138, 404, 137), (112, 137, 515, 360), (112, 360, 516, 140), (112, 140, 408, 138), (113, 134, 402, 354), (113, 354, 514, 361), (113, 361, 515, 137), (113, 137, 404, 134), (114, 362, 409, 139), (114, 139, 405, 153), (114, 153, 521, 366), (114, 366, 518, 362), (115, 364, 540, 145), (115, 538, 151), (115, 151, 519, 367), (115, 367, 520, 364), (116, 153, 405, 136), (116, 136, 540, 364), (116, 364, 520, 368), (116, 368, 521, 153), (117, 151, 538), (117, 142, 409, 362), (117, 362, 518, 369), (117, 369, 519, 151), (118, 372, 414, 160), (118, 160, 410, 169), (118, 169, 525, 374), (118, 374, 524, 372), (119, 169, 410, 543), (119, 543, 413, 167), (119, 167, 523, 375), (119, 375, 525, 169), (120, 370, 417, 157), (120, 157, 414, 372), (120, 372, 524, 376), (120, 376, 522, 370), (121, 167, 413, 159), (121, 159, 417, 370), (121, 370, 522, 377), (121, 377, 523, 167), (122, 381, 432, 187), (122, 187, 431, 263), (122, 263, 527, 382), (122, 382, 529, 381), (123, 380, 462, 250), (123, 250, 432, 381), (123, 381, 529, 383), (123, 383, 528, 380), (124, 378, 465, 254), (124, 254, 462, 380), (124, 380, 528, 384), (124, 384, 526, 378), (125, 263, 431, 201), (125, 555, 465, 378), (125, 378, 526, 385), (125, 385, 527, 263), (126, 386, 462, 254), (126, 254, 465, 253), (126, 253, 533, 390), (126, 390, 530, 386), (127, 387, 464, 255), (127, 255, 463, 251), (127, 251, 532, 391), (127, 391, 531, 387), (128, 253, 465, 256), (128, 256, 464, 387), (128, 387, 531, 392), (128, 392, 533, 253), (129, 251, 463, 257), (129, 257, 462, 386), (129, 386, 556), (129, 556, 251), (130, 394, 420, 163), (130, 163, 421, 177), (130, 177, 537, 398), (130, 398, 534, 394), (131, 177, 421, 165), (131, 165, 419, 176), (131, 176, 536, 399), (131, 399, 537, 177), (132, 176, 419, 162), (132, 549, 175), (132, 175, 535, 400), (132, 400, 536, 176), (133, 175, 549), (133, 164, 420, 394), (133, 394, 534, 401), (133, 401, 535, 175), (538, 115, 145, 407), (538, 407, 142, 117), (148, 539, 412), (539, 147, 412), (145, 540, 403), (540, 136, 403), (541, 355, 1), (541, 0, 355), (142, 542, 409), (542, 139, 409), (413, 543, 149), (543, 410, 149), (544, 416, 156), (417, 544, 156), (545, 166, 550, 164), (371, 545, 164, 418), (546, 374, 525), (375, 546, 525), (191, 547, 154, 414), (547, 192, 415, 154), (368, 548, 521), (548, 366, 521), (549, 418, 164, 133), (549, 132, 162, 418), (550, 163, 420), (164, 550, 420), (165, 551, 419), (551, 162, 419), (552, 172, 424), (171, 552, 424), (553, 423, 170, 93), (553, 92, 173, 423), (554, 189, 433), (188, 554, 433), (555, 125, 201), (555, 60, 256, 465), (556, 386, 530, 393), (251, 556, 393, 532), (557, 198, 530, 390), (389, 557, 390, 533), (266, 558, 471), (558, 268, 471), (559, 80, 279, 472), (559, 472, 269, 66), (560, 287, 477, 276), (306, 560, 276, 475), (561, 216, 441, 204), (215, 561, 204, 440), (562, 448, 220), (446, 562, 220), (235, 563, 240, 455), (563, 236, 456, 240), (564, 446, 220, 95), (564, 94, 218, 446), (565, 225, 438, 207), (223, 565, 207, 434), (566, 650, 790, 657), (566, 657, 791, 640), (566, 640, 785, 641), (566, 641, 784, 650), (567, 642, 784, 641), (567, 641, 785, 643), (567, 643, 789, 644), (567, 644, 788, 642), (568, 652, 792, 656), (568, 656, 793, 646), (568, 646, 787, 647), (568, 647, 786, 652), (569, 648, 786, 647), (569, 647, 787, 649), (569, 649, 783, 639), (569, 639, 782, 648), (570, 638, 790, 655), (570, 655, 792, 652), (570, 652, 786, 648), (570, 648, 782, 638), (571, 646, 793, 654), (571, 654, 791, 651), (571, 651, 783, 649), (571, 649, 787, 646), (572, 653, 789, 643), (572, 643, 785, 640), (572, 640, 791, 654), (572, 654, 793, 653), (573, 650, 784, 642), (573, 642, 788, 645), (573, 645, 792, 655), (573, 655, 790, 650), (574, 645, 788, 644), (574, 644, 789, 653), (574, 653, 793, 656), (574, 656, 792, 645), (575, 638, 782, 639), (575, 639, 783, 651), (575, 651, 791, 657), (575, 657, 790, 638), (576, 659, 795, 674), (576, 674, 801, 667), (576, 667, 802, 676), (576, 676, 797, 659), (577, 663, 799, 677), (577, 677, 803, 668), (577, 668, 804, 675), (577, 675, 796, 663), (578, 661, 796, 675), (578, 675, 804, 669), (578, 669, 805, 664), (578, 664, 794, 661), (579, 658, 794, 664), (579, 664, 805, 670), (579, 670, 800, 673), (579, 673, 798, 658), (580, 658, 798, 665), (580, 665, 799, 663), (580, 663, 796, 661), (580, 661, 794, 658), (581, 660, 797, 676), (581, 676, 802, 671), (581, 671, 803, 677), (581, 677, 799, 660), (582, 662, 795, 659), (582, 659, 797, 660), (582, 660, 799, 665), (582, 665, 798, 662), (583, 668, 803, 672), (583, 672, 800, 670), (583, 670, 805, 669), (583, 669, 804, 668), (584, 671, 802, 667), (584, 667, 801, 666), (584, 666, 800, 672), (584, 672, 803, 671), (585, 679, 809, 696), (585, 696, 814, 687), (585, 687, 813, 694), (585, 694, 807, 679), (586, 683, 808, 695), (586, 695, 816, 688), (586, 688, 815, 697), (586, 697, 811, 683), (587, 681, 806, 684), (587, 684, 817, 689), (587, 689, 816, 695), (587, 695, 808, 681), (588, 684, 806, 678), (588, 678, 810, 693), (588, 693, 812, 690), (588, 690, 817, 684), (589, 685, 810, 678), (589, 678, 806, 681), (589, 681, 808, 683), (589, 683, 811, 685), (590, 680, 811, 697), (590, 697, 815, 691), (590, 691, 814, 696), (590, 696, 809, 680), (591, 679, 807, 682), (591, 682, 810, 685), (591, 685, 811, 680), (591, 680, 809, 679), (592, 692, 815, 688), (592, 688, 816, 689), (592, 689, 817, 690), (592, 690, 812, 692), (593, 687, 814, 691), (593, 691, 815, 692), (593, 692, 812, 686), (593, 686, 813, 687), (594, 717, 826, 710), (594, 710, 820, 701), (594, 701, 821, 700), (594, 700, 827, 717), (595, 701, 820, 702), (595, 702, 824, 704), (595, 704, 825, 703), (595, 703, 821, 701), (596, 716, 828, 712), (596, 712, 822, 707), (596, 707, 823, 706), (596, 706, 829, 716), (597, 707, 822, 708), (597, 708, 818, 699), (597, 699, 819, 709), (597, 709, 823, 707), (598, 715, 826, 698), (598, 698, 818, 708), (598, 708, 822, 712), (598, 712, 828, 715), (599, 700, 821, 726), (599, 726, 831, 718), (599, 718, 830, 725), (599, 725, 827, 700), (600, 711, 827, 725), (600, 725, 830, 722), (600, 722, 835, 714), (600, 714, 819, 711), (601, 702, 820, 710), (601, 710, 826, 715), (601, 715, 828, 705), (601, 705, 824, 702), (602, 704, 824, 705), (602, 705, 828, 716), (602, 716, 829, 713), (602, 713, 825, 704), (603, 699, 818, 698), (603, 698, 826, 717), (603, 717, 827, 711), (603, 711, 819, 699), (604, 724, 833, 720), (604, 720, 834, 721), (604, 721, 835, 722), (604, 722, 830, 724), (605, 719, 832, 723), (605, 723, 833, 724), (605, 724, 830, 718), (605, 718, 831, 719), (606, 709, 819, 714), (606, 714, 835, 721), (606, 721, 834, 727), (606, 727, 823, 709), (607, 703, 825, 728), (607, 728, 832, 719), (607, 719, 831, 726), (607, 726, 821, 703), (608, 706, 823, 727), (608, 727, 834, 720), (608, 720, 833, 729), (608, 729, 829, 706), (609, 713, 829, 729), (609, 729, 833, 723), (609, 723, 832, 728), (609, 728, 825, 713), (610, 749, 844, 742), (610, 742, 838, 733), (610, 733, 839, 732), (610, 732, 845, 749), (611, 733, 838, 734), (611, 734, 842, 736), (611, 736, 843, 735), (611, 735, 839, 733), (612, 748, 846, 744), (612, 744, 840, 739), (612, 739, 841, 738), (612, 738, 847, 748), (613, 739, 840, 740), (613, 740, 836, 731), (613, 731, 837, 741), (613, 741, 841, 739), (614, 747, 844, 730), (614, 730, 836, 740), (614, 740, 840, 744), (614, 744, 846, 747), (615, 732, 839, 758), (615, 758, 849, 750), (615, 750, 848, 757), (615, 757, 845, 732), (616, 743, 845, 757), (616, 757, 848, 754), (616, 754, 853, 746), (616, 746, 837, 743), (617, 734, 838, 742), (617, 742, 844, 747), (617, 747, 846, 737), (617, 737, 842, 734), (618, 736, 842, 737), (618, 737, 846, 748), (618, 748, 847, 745), (618, 745, 843, 736), (619, 731, 836, 730), (619, 730, 844, 749), (619, 749, 845, 743), (619, 743, 837, 731), (620, 756, 851, 752), (620, 752, 852, 753), (620, 753, 853, 754), (620, 754, 848, 756), (621, 751, 850, 755), (621, 755, 851, 756), (621, 756, 848, 750), (621, 750, 849, 751), (622, 741, 837, 746), (622, 746, 853, 753), (622, 753, 852, 759), (622, 759, 841, 741), (623, 735, 843, 760), (623, 760, 850, 751), (623, 751, 849, 758), (623, 758, 839, 735), (624, 738, 841, 759), (624, 759, 852, 752), (624, 752, 851, 761), (624, 761, 847, 738), (625, 745, 847, 761), (625, 761, 851, 755), (625, 755, 850, 760), (625, 760, 843, 745), (626, 763, 857, 780), (626, 780, 862, 771), (626, 771, 861, 778), (626, 778, 855, 763), (627, 767, 856, 779), (627, 779, 864, 772), (627, 772, 863, 781), (627, 781, 859, 767), (628, 765, 854, 768), (628, 768, 865, 773), (628, 773, 864, 779), (628, 779, 856, 765), (629, 768, 854, 762), (629, 762, 858, 777), (629, 777, 860, 774), (629, 774, 865, 768), (630, 769, 858, 762), (630, 762, 854, 765), (630, 765, 856, 767), (630, 767, 859, 769), (631, 764, 859, 781), (631, 781, 863, 775), (631, 775, 862, 780), (631, 780, 857, 764), (632, 763, 855, 766), (632, 766, 858, 769), (632, 769, 859, 764), (632, 764, 857, 763), (633, 776, 863, 772), (633, 772, 864, 773), (633, 773, 865, 774), (633, 774, 860, 776), (634, 771, 862, 775), (634, 775, 863, 776), (634, 776, 860, 770), (634, 770, 861, 771), (635, 766, 855, 778), (635, 778, 861, 770), (635, 770, 860, 777), (635, 777, 858, 766), (636, 682, 807, 694), (636, 694, 813, 686), (636, 686, 812, 693), (636, 693, 810, 682), (637, 662, 798, 673), (637, 673, 800, 666), (637, 666, 801, 674), (637, 674, 795, 662)])
me_cube.polygons.foreach_set('material_index', [0, 0, 0, 0, 0, 0, 0, 0, 0, 0, 0, 0, 0, 0, 0, 0, 0, 0, 0, 0, 0, 0, 0, 0, 0, 0, 0, 0, 0, 0, 0, 0, 0, 0, 0, 0, 0, 0, 0, 0, 0, 0, 0, 0, 0, 0, 0, 0, 0, 0, 1, 1, 0, 0, 0, 0, 0, 0, 0, 0, 0, 0, 0, 0, 0, 0, 0, 0, 0, 0, 0, 0, 0, 0, 0, 0, 0, 0, 0, 0, 0, 0, 0, 0, 0, 0, 0, 0, 0, 0, 0, 0, 0, 0, 0, 0, 0, 0, 0, 0, 0, 0, 0, 0, 0, 0, 0, 0, 0, 0, 0, 0, 0, 0, 0, 0, 1, 1, 0, 0, 0, 0, 0, 0, 0, 0, 0, 0, 0, 0, 0, 0, 1, 1, 0, 0, 0, 0, 0, 0, 0, 0, 0, 0, 0, 0, 0, 0, 0, 0, 0, 0, 0, 0, 0, 0, 1, 1, 0, 0, 0, 0, 0, 0, 0, 0, 0, 0, 0, 0, 0, 0, 0, 0, 0, 0, 1, 1, 0, 0, 0, 0, 0, 0, 0, 0, 0, 0, 0, 0, 0, 0, 0, 0, 0, 0, 0, 0, 0, 0, 0, 0, 0, 0, 0, 0, 0, 0, 1, 1, 0, 0, 0, 0, 0, 0, 0, 0, 0, 0, 0, 0, 0, 0, 0, 0, 0, 0, 0, 0, 0, 0, 0, 0, 0, 0, 0, 0, 0, 0, 0, 0, 0, 1, 0, 0, 0, 0, 0, 0, 0, 0, 0, 0, 0, 0, 0, 0, 0, 0, 0, 0, 0, 0, 1, 0, 0, 0, 0, 0, 0, 0, 0, 0, 0, 0, 0, 0, 0, 0, 0, 0, 0, 0, 0, 0, 0, 0, 0, 0, 0, 0, 0, 0, 0, 0, 0, 0, 0, 0, 0, 0, 0, 0, 0, 0, 0, 0, 0, 0, 0, 0, 0, 0, 0, 0, 0, 0, 0, 0, 0, 1, 0, 0, 0, 0, 0, 0, 0, 0, 0, 0, 0, 0, 0, 0, 0, 0, 0, 0, 0, 0, 0, 0, 0, 0, 0, 0, 0, 0, 0, 0, 0, 0, 0, 0, 1, 1, 0, 0, 0, 0, 0, 0, 0, 0, 0, 0, 0, 1, 0, 0, 1, 0, 0, 0, 0, 1, 0, 0, 1, 0, 0, 0, 0, 0, 0, 0, 0, 0, 0, 0, 0, 0, 0, 0, 0, 0, 0, 0, 0, 0, 0, 0, 0, 0, 0, 0, 0, 0, 0, 0, 0, 0, 0, 0, 0, 0, 0, 0, 0, 0, 0, 0, 0, 0, 0, 0, 0, 0, 0, 0, 0, 0, 0, 0, 0, 0, 0, 0, 0, 0, 0, 0, 0, 0, 0, 0, 0, 0, 0, 0, 0, 0, 0, 0, 0, 0, 0, 0, 0, 1, 0, 0, 0, 0, 0, 0, 1, 0, 0, 0, 0, 0, 0, 0, 0, 0, 0, 0, 0, 0, 0, 0, 0, 0, 0, 0, 0, 0, 0, 0, 0, 0, 0, 0, 0, 0, 0, 0, 0, 0, 0, 0, 0, 0, 0, 0, 0, 0, 0, 0, 0, 0, 0, 0, 0, 0, 1, 1, 0, 0, 0, 0, 0, 0, 0, 0, 0, 1, 0, 0, 1, 0, 0, 0, 0, 0, 1, 1, 1, 1, 1, 1, 1, 1, 1, 1, 1, 1, 0, 0, 1, 1, 0, 0, 1, 1, 0, 0, 1, 1, 1, 1, 1, 1, 0, 0, 1, 1, 1, 0, 0, 0, 0, 0, 1, 1, 0, 0, 0, 0, 0, 0, 1, 1, 0, 0, 0, 0, 0, 0, 3, 3, 3, 3, 3, 3, 3, 3, 3, 3, 3, 3, 3, 3, 3, 3, 3, 3, 3, 3, 3, 3, 3, 3, 3, 3, 3, 3, 3, 3, 3, 3, 3, 3, 3, 3, 3, 3, 3, 3, 2, 2, 2, 2, 2, 2, 2, 2, 2, 2, 2, 2, 2, 2, 2, 2, 2, 2, 2, 2, 2, 2, 2, 2, 2, 2, 2, 2, 2, 2, 2, 2, 2, 2, 2, 2, 2, 2, 2, 2, 2, 2, 2, 2, 2, 2, 2, 2, 2, 2, 2, 2, 2, 2, 2, 2, 2, 2, 2, 2, 2, 2, 2, 2, 2, 2, 2, 2, 2, 2, 2, 2, 2, 2, 2, 2, 2, 2, 2, 2, 2, 2, 2, 2, 2, 2, 2, 2, 2, 2, 2, 2, 2, 2, 2, 2, 2, 2, 2, 2, 2, 2, 2, 2, 2, 2, 2, 2, 2, 2, 2, 2, 2, 2, 2, 2, 2, 2, 2, 2, 2, 2, 2, 2, 2, 2, 2, 2, 2, 2, 2, 2, 2, 2, 2, 2, 2, 2, 2, 2, 2, 2, 2, 2, 2, 2, 2, 2, 2, 2, 2, 2, 2, 2, 2, 2, 2, 2, 2, 2, 2, 2, 2, 2, 2, 2, 2, 2, 2, 2, 2, 2, 2, 2, 2, 2, 2, 2, 2, 2, 2, 2, 2, 2, 2, 2, 2, 2, 2, 2, 2, 2, 2, 2, 2, 2, 2, 2, 2, 2, 2, 2, 2, 2, 2, 2, 2, 2, 2, 2, 2, 2, 2, 2, 2, 2, 2, 2, 2, 2, 2, 2, 2, 2, 2, 2, 2, 2, 2, 2, 2, 2, 2, 2, 2, 2, 2, 2, 2, 2, 2, 2, 2, 2, 2, 2, 2, 2])
me_cube.materials.append(mat_white)
me_cube.materials.append(mat_black)
me_cube.materials.append(mat_green)
me_cube.materials.append(mat_darkgreen)
me_cube.use_remesh_preserve_volume = False
me_cube.use_remesh_preserve_attributes = False
me_cube.use_mirror_vertex_groups = False
me_cube.update()

# ---- objects
ob_plane = bpy.data.objects.new('Plane', me_plane)
ob_birchtree_1 = bpy.data.objects.new('BirchTree_1', me_cube)

# ---- transforms, parenting, visibility, modifiers, constraints
ob_plane.location = (0.0, 0.0, 0.0)
ob_plane.lineart.crease_threshold = 0.0
ob_birchtree_1.location = (0.0, 0.0, 0.0)
ob_birchtree_1.up_axis = 'Y'
ob_birchtree_1.lineart.crease_threshold = 0.0

# ---- collection membership
scene.collection.objects.link(ob_plane)
col_collection_1.objects.link(ob_birchtree_1)

# ---- scene / render settings (as saved in the file)
scene.frame_start = 1; scene.frame_end = 250; scene.frame_set(0)
scene.render.engine = 'CYCLES'
scene.render.resolution_x = 1000
scene.render.resolution_y = 1000
scene.render.dither_intensity = 0.0
scene.cycles.samples = 200
scene.cycles.sampling_pattern = 'TABULATED_SOBOL'
scene.cycles.light_sampling_threshold = 0.0
scene.cycles.use_adaptive_sampling = False
scene.cycles.use_light_tree = False
scene.cycles.caustics_reflective = False
scene.cycles.caustics_refractive = False
scene.cycles.blur_glossy = 0.0
scene.cycles.max_bounces = 2
scene.cycles.pixel_filter_type = 'GAUSSIAN'
scene.cycles.sample_clamp_indirect = 0.0
scene.view_settings.view_transform = 'Standard'
bpy.context.view_layer.update()

# ---- added for rendering (the .blend has no active camera): camera
cam_auto = bpy.data.cameras.new('AutoCamera')
cam_auto.lens = 50.0
cam_auto.sensor_width = 36.0
cam_auto.clip_end = 1000.0
ob_auto_camera = bpy.data.objects.new('AutoCamera', cam_auto)
scene.collection.objects.link(ob_auto_camera)
ob_auto_camera.location = (4.23593, -4.51538, 5.23813)
ob_auto_camera.rotation_euler = (1.09748, -7.21219e-08, 0.694738)
scene.camera = ob_auto_camera
bpy.context.view_layer.update()
